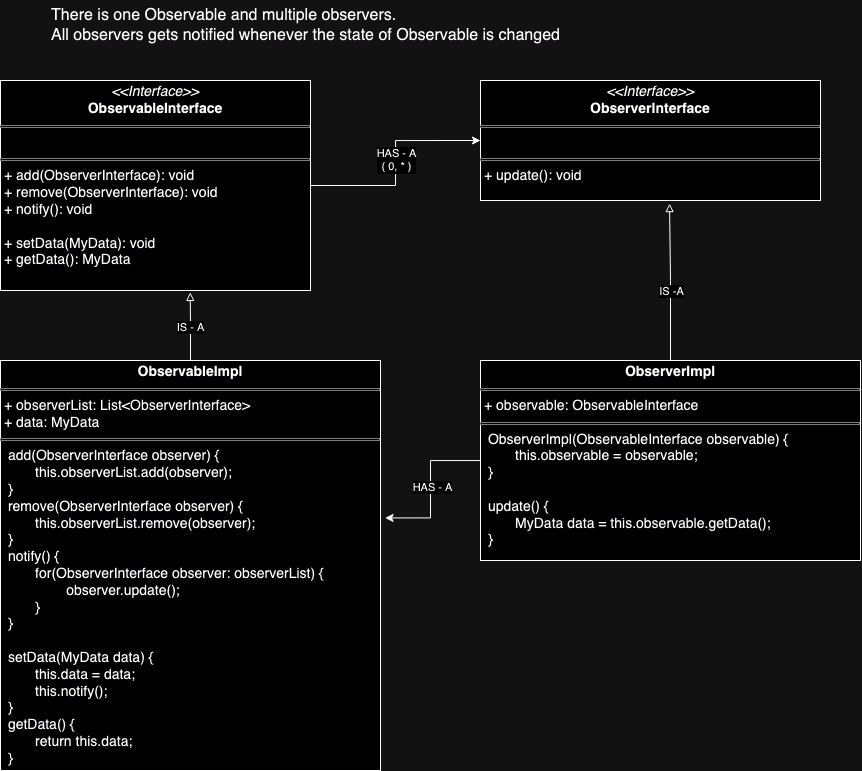

The diagram above was exported from draw.io. Its source (the exported page's mxGraphModel, read from the mxfile embedded in the PNG):
<mxGraphModel dx="2704" dy="589" grid="1" gridSize="10" guides="1" tooltips="1" connect="1" arrows="1" fold="1" page="1" pageScale="1" pageWidth="850" pageHeight="1100" math="0" shadow="0">
  <root>
    <mxCell id="0" />
    <mxCell id="1" parent="0" />
    <mxCell id="xqw_UX1Bn7Xwu5MgRuqs-1" value="&lt;div align=&quot;left&quot;&gt;&lt;font style=&quot;font-size: 16px;&quot;&gt;There is one Observable and multiple observers.&amp;nbsp;&lt;/font&gt;&lt;/div&gt;&lt;div align=&quot;left&quot;&gt;&lt;font style=&quot;font-size: 16px;&quot;&gt;All observers gets notified whenever the state of Observable is changed&lt;/font&gt;&lt;/div&gt;" style="text;html=1;align=center;verticalAlign=middle;resizable=0;points=[];autosize=1;strokeColor=none;fillColor=none;" vertex="1" parent="1">
      <mxGeometry x="-1640" y="40" width="530" height="50" as="geometry" />
    </mxCell>
    <mxCell id="7j0Vfvoo4QH3HtByDjQO-1" style="edgeStyle=orthogonalEdgeStyle;rounded=0;orthogonalLoop=1;jettySize=auto;html=1;entryX=0;entryY=0.5;entryDx=0;entryDy=0;" edge="1" parent="1" source="KCXheZZiEWvU7IiX07vG-1" target="KCXheZZiEWvU7IiX07vG-2">
      <mxGeometry relative="1" as="geometry" />
    </mxCell>
    <mxCell id="7j0Vfvoo4QH3HtByDjQO-2" value="HAS - A&lt;br&gt;( 0, * )" style="edgeLabel;html=1;align=center;verticalAlign=middle;resizable=0;points=[];" vertex="1" connectable="0" parent="7j0Vfvoo4QH3HtByDjQO-1">
      <mxGeometry x="0.0294" relative="1" as="geometry">
        <mxPoint as="offset" />
      </mxGeometry>
    </mxCell>
    <mxCell id="KCXheZZiEWvU7IiX07vG-1" value="&lt;p style=&quot;margin: 4px 0px 0px; text-align: center; font-size: 14px;&quot;&gt;&lt;font style=&quot;font-size: 14px;&quot;&gt;&lt;i&gt;&amp;lt;&amp;lt;Interface&amp;gt;&amp;gt;&lt;/i&gt;&lt;br&gt;&lt;b&gt;ObservableInterface&lt;/b&gt;&lt;/font&gt;&lt;/p&gt;&lt;hr size=&quot;1&quot; style=&quot;border-style: solid; font-size: 14px;&quot;&gt;&lt;p style=&quot;margin: 0px 0px 0px 4px; font-size: 14px;&quot;&gt;&lt;br&gt;&lt;/p&gt;&lt;hr size=&quot;1&quot; style=&quot;border-style: solid; font-size: 14px;&quot;&gt;&lt;p style=&quot;margin: 0px 0px 0px 4px; font-size: 14px;&quot;&gt;&lt;font style=&quot;font-size: 14px;&quot;&gt;+ add(ObserverInterface): void&lt;br&gt;+ remove(&lt;/font&gt;&lt;font style=&quot;font-size: 14px;&quot;&gt;ObserverInterface&lt;/font&gt;&lt;font style=&quot;font-size: 14px;&quot;&gt;): void&lt;br&gt;&lt;/font&gt;&lt;/p&gt;&lt;p style=&quot;margin: 0px 0px 0px 4px; font-size: 14px;&quot;&gt;&lt;font style=&quot;font-size: 14px;&quot;&gt;+ notify(): void&lt;/font&gt;&lt;/p&gt;&lt;p style=&quot;margin: 0px 0px 0px 4px; font-size: 14px;&quot;&gt;&lt;font style=&quot;font-size: 14px;&quot;&gt;&lt;br&gt;&lt;/font&gt;&lt;/p&gt;&lt;p style=&quot;margin: 0px 0px 0px 4px; font-size: 14px;&quot;&gt;&lt;font style=&quot;font-size: 14px;&quot;&gt;+ setData(MyData): void&lt;/font&gt;&lt;/p&gt;&lt;p style=&quot;margin: 0px 0px 0px 4px; font-size: 14px;&quot;&gt;&lt;font style=&quot;font-size: 14px;&quot;&gt;+ getData(): MyData&lt;br&gt;&lt;/font&gt;&lt;/p&gt;" style="verticalAlign=top;align=left;overflow=fill;html=1;whiteSpace=wrap;" vertex="1" parent="1">
      <mxGeometry x="-1680" y="120" width="310" height="210" as="geometry" />
    </mxCell>
    <mxCell id="KCXheZZiEWvU7IiX07vG-2" value="&lt;p style=&quot;margin: 4px 0px 0px; text-align: center; font-size: 14px;&quot;&gt;&lt;font style=&quot;font-size: 14px;&quot;&gt;&lt;i&gt;&amp;lt;&amp;lt;Interface&amp;gt;&amp;gt;&lt;/i&gt;&lt;br&gt;&lt;b&gt;ObserverInterface&lt;/b&gt;&lt;/font&gt;&lt;/p&gt;&lt;hr size=&quot;1&quot; style=&quot;border-style: solid; font-size: 14px;&quot;&gt;&lt;p style=&quot;margin: 0px 0px 0px 4px; font-size: 14px;&quot;&gt;&lt;font style=&quot;font-size: 14px;&quot;&gt;&lt;br&gt;&lt;/font&gt;&lt;/p&gt;&lt;hr size=&quot;1&quot; style=&quot;border-style: solid; font-size: 14px;&quot;&gt;&lt;p style=&quot;margin: 0px 0px 0px 4px; font-size: 14px;&quot;&gt;&lt;font style=&quot;font-size: 14px;&quot;&gt;+ update(): void&lt;br&gt;&lt;br&gt;&lt;/font&gt;&lt;/p&gt;" style="verticalAlign=top;align=left;overflow=fill;html=1;whiteSpace=wrap;" vertex="1" parent="1">
      <mxGeometry x="-1200" y="120" width="340" height="120" as="geometry" />
    </mxCell>
    <mxCell id="KFZMeisbfxhG8Af3_5rG-2" value="&lt;p style=&quot;margin: 4px 0px 0px; text-align: center; font-size: 14px;&quot;&gt;&lt;font style=&quot;font-size: 14px;&quot;&gt;&lt;b&gt;ObservableImpl&lt;/b&gt;&lt;/font&gt;&lt;/p&gt;&lt;hr size=&quot;1&quot; style=&quot;border-style: solid; font-size: 14px;&quot;&gt;&lt;p style=&quot;margin: 0px 0px 0px 4px; font-size: 14px;&quot;&gt;&lt;font style=&quot;font-size: 14px;&quot;&gt;+ observerList: List&amp;lt;ObserverInterface&amp;gt;&lt;br&gt;+ data: MyData&lt;/font&gt;&lt;/p&gt;&lt;hr size=&quot;1&quot; style=&quot;border-style: solid; font-size: 14px;&quot;&gt;&lt;p style=&quot;margin: 0px 0px 0px 4px; font-size: 14px;&quot;&gt;&lt;font style=&quot;font-size: 14px;&quot;&gt;&amp;nbsp;add(ObserverInterface observer) {&lt;/font&gt;&lt;/p&gt;&lt;p style=&quot;margin: 0px 0px 0px 4px; font-size: 14px;&quot;&gt;&lt;font style=&quot;font-size: 14px;&quot;&gt;&lt;span style=&quot;white-space: pre;&quot;&gt;&#09;&lt;/span&gt;this.&lt;/font&gt;&lt;font style=&quot;font-size: 14px;&quot;&gt;observerList.add(&lt;/font&gt;&lt;font style=&quot;font-size: 14px;&quot;&gt;observer&lt;/font&gt;&lt;font style=&quot;font-size: 14px;&quot;&gt;);&lt;/font&gt;&lt;/p&gt;&lt;p style=&quot;margin: 0px 0px 0px 4px; font-size: 14px;&quot;&gt;&lt;font style=&quot;font-size: 14px;&quot;&gt;&amp;nbsp;}&lt;/font&gt;&lt;/p&gt;&lt;p style=&quot;margin: 0px 0px 0px 4px; font-size: 14px;&quot;&gt;&lt;font style=&quot;font-size: 14px;&quot;&gt;&amp;nbsp;remove(&lt;/font&gt;&lt;font style=&quot;font-size: 14px;&quot;&gt;ObserverInterface&lt;/font&gt;&lt;font style=&quot;font-size: 14px;&quot;&gt; observer) {&lt;/font&gt;&lt;/p&gt;&lt;p style=&quot;margin: 0px 0px 0px 4px; font-size: 14px;&quot;&gt;&lt;font style=&quot;font-size: 14px;&quot;&gt;&amp;nbsp;&lt;span style=&quot;white-space: pre;&quot;&gt;&#09;&lt;/span&gt;this.&lt;/font&gt;&lt;font style=&quot;font-size: 14px;&quot;&gt;observerList.remove(observer);&lt;/font&gt;&lt;/p&gt;&lt;p style=&quot;margin: 0px 0px 0px 4px; font-size: 14px;&quot;&gt;&lt;font style=&quot;font-size: 14px;&quot;&gt;&amp;nbsp;}&lt;br&gt;&lt;/font&gt;&lt;/p&gt;&lt;p style=&quot;margin: 0px 0px 0px 4px; font-size: 14px;&quot;&gt;&lt;font style=&quot;font-size: 14px;&quot;&gt;&amp;nbsp;notify() {&lt;/font&gt;&lt;/p&gt;&lt;p style=&quot;margin: 0px 0px 0px 4px; font-size: 14px;&quot;&gt;&lt;font style=&quot;font-size: 14px;&quot;&gt;&amp;nbsp;&lt;span style=&quot;white-space: pre;&quot;&gt;&#09;&lt;/span&gt;for(ObserverInterface observer: &lt;/font&gt;&lt;font style=&quot;font-size: 14px;&quot;&gt;&lt;/font&gt;&lt;font style=&quot;font-size: 14px;&quot;&gt;observerList&lt;/font&gt;&lt;font style=&quot;font-size: 14px;&quot;&gt;) {&lt;/font&gt;&lt;/p&gt;&lt;p style=&quot;margin: 0px 0px 0px 4px; font-size: 14px;&quot;&gt;&lt;font style=&quot;font-size: 14px;&quot;&gt;&lt;span style=&quot;white-space: pre;&quot;&gt;&#09;&lt;span style=&quot;white-space: pre;&quot;&gt;&#09;&lt;/span&gt;observer.update();&lt;/span&gt;&lt;br&gt;&lt;/font&gt;&lt;/p&gt;&lt;p style=&quot;margin: 0px 0px 0px 4px; font-size: 14px;&quot;&gt;&lt;font style=&quot;font-size: 14px;&quot;&gt;&lt;span style=&quot;white-space: pre;&quot;&gt;&#09;&lt;/span&gt;}&lt;br&gt;&lt;/font&gt;&lt;/p&gt;&lt;p style=&quot;margin: 0px 0px 0px 4px; font-size: 14px;&quot;&gt;&lt;font style=&quot;font-size: 14px;&quot;&gt;&amp;nbsp;}&lt;/font&gt;&lt;/p&gt;&lt;p style=&quot;margin: 0px 0px 0px 4px; font-size: 14px;&quot;&gt;&lt;font style=&quot;font-size: 14px;&quot;&gt;&lt;br&gt;&lt;/font&gt;&lt;/p&gt;&lt;p style=&quot;margin: 0px 0px 0px 4px; font-size: 14px;&quot;&gt;&lt;font style=&quot;font-size: 14px;&quot;&gt;&amp;nbsp;setData(MyData data) {&lt;/font&gt;&lt;/p&gt;&lt;p style=&quot;margin: 0px 0px 0px 4px; font-size: 14px;&quot;&gt;&lt;font style=&quot;font-size: 14px;&quot;&gt;&amp;nbsp;&lt;span style=&quot;white-space: pre;&quot;&gt;&#09;&lt;/span&gt;this.data = data;&lt;/font&gt;&lt;/p&gt;&lt;p style=&quot;margin: 0px 0px 0px 4px; font-size: 14px;&quot;&gt;&lt;font style=&quot;font-size: 14px;&quot;&gt;&lt;span style=&quot;white-space: pre;&quot;&gt;&#09;&lt;/span&gt;this.notify();&lt;br&gt;&lt;/font&gt;&lt;/p&gt;&lt;p style=&quot;margin: 0px 0px 0px 4px; font-size: 14px;&quot;&gt;&lt;font style=&quot;font-size: 14px;&quot;&gt;&amp;nbsp;}&lt;br&gt;&lt;/font&gt;&lt;/p&gt;&lt;p style=&quot;margin: 0px 0px 0px 4px; font-size: 14px;&quot;&gt;&lt;font style=&quot;font-size: 14px;&quot;&gt;&amp;nbsp;getData() {&lt;/font&gt;&lt;/p&gt;&lt;p style=&quot;margin: 0px 0px 0px 4px; font-size: 14px;&quot;&gt;&lt;font style=&quot;font-size: 14px;&quot;&gt;&amp;nbsp;&lt;span style=&quot;white-space: pre;&quot;&gt;&#09;&lt;/span&gt;return this.data;&lt;br&gt;&lt;/font&gt;&lt;/p&gt;&lt;p style=&quot;margin: 0px 0px 0px 4px; font-size: 14px;&quot;&gt;&lt;font style=&quot;font-size: 14px;&quot;&gt;&amp;nbsp;}&lt;br&gt;&lt;/font&gt;&lt;/p&gt;" style="verticalAlign=top;align=left;overflow=fill;html=1;whiteSpace=wrap;" vertex="1" parent="1">
      <mxGeometry x="-1680" y="400" width="380" height="410" as="geometry" />
    </mxCell>
    <mxCell id="KFZMeisbfxhG8Af3_5rG-3" value="&lt;p style=&quot;margin: 4px 0px 0px; text-align: center; font-size: 14px;&quot;&gt;&lt;font style=&quot;font-size: 14px;&quot;&gt;&lt;b&gt;ObserverImpl&lt;/b&gt;&lt;/font&gt;&lt;/p&gt;&lt;hr size=&quot;1&quot; style=&quot;border-style: solid; font-size: 14px;&quot;&gt;&lt;p style=&quot;margin: 0px 0px 0px 4px; font-size: 14px;&quot;&gt;&lt;font style=&quot;font-size: 14px;&quot;&gt;+ observable: ObservableInterface&lt;br&gt;&lt;/font&gt;&lt;/p&gt;&lt;hr size=&quot;1&quot; style=&quot;border-style: solid; font-size: 14px;&quot;&gt;&lt;p style=&quot;margin: 0px 0px 0px 4px; font-size: 14px;&quot;&gt;&lt;font style=&quot;font-size: 14px;&quot;&gt;&amp;nbsp;ObserverImpl(&lt;/font&gt;&lt;font style=&quot;font-size: 14px;&quot;&gt;ObservableInterface &lt;/font&gt;&lt;font style=&quot;font-size: 14px;&quot;&gt;observable&lt;/font&gt;&lt;font style=&quot;font-size: 14px;&quot;&gt;) {&lt;/font&gt;&lt;/p&gt;&lt;p style=&quot;margin: 0px 0px 0px 4px; font-size: 14px;&quot;&gt;&lt;font style=&quot;font-size: 14px;&quot;&gt;&lt;span style=&quot;white-space: pre;&quot;&gt;&#09;&lt;/span&gt;this.&lt;/font&gt;&lt;font style=&quot;font-size: 14px;&quot;&gt;observable = &lt;/font&gt;&lt;font style=&quot;font-size: 14px;&quot;&gt;observable;&lt;/font&gt;&lt;/p&gt;&lt;p style=&quot;margin: 0px 0px 0px 4px; font-size: 14px;&quot;&gt;&lt;font style=&quot;font-size: 14px;&quot;&gt;&amp;nbsp;}&lt;br&gt;&lt;/font&gt;&lt;/p&gt;&lt;p style=&quot;margin: 0px 0px 0px 4px; font-size: 14px;&quot;&gt;&lt;font style=&quot;font-size: 14px;&quot;&gt;&lt;br&gt;&lt;/font&gt;&lt;/p&gt;&lt;p style=&quot;margin: 0px 0px 0px 4px; font-size: 14px;&quot;&gt;&lt;font style=&quot;font-size: 14px;&quot;&gt;&amp;nbsp;update() {&lt;/font&gt;&lt;/p&gt;&lt;p style=&quot;margin: 0px 0px 0px 4px; font-size: 14px;&quot;&gt;&lt;font style=&quot;font-size: 14px;&quot;&gt;&lt;span style=&quot;white-space: pre;&quot;&gt;&#09;MyData data&lt;/span&gt; = this.&lt;/font&gt;&lt;font style=&quot;font-size: 14px;&quot;&gt;observable&lt;/font&gt;&lt;font style=&quot;font-size: 14px;&quot;&gt;.getData()&lt;/font&gt;&lt;font style=&quot;font-size: 14px;&quot;&gt;;&lt;/font&gt;&lt;/p&gt;&lt;p style=&quot;margin: 0px 0px 0px 4px; font-size: 14px;&quot;&gt;&lt;font style=&quot;font-size: 14px;&quot;&gt;&amp;nbsp;}&lt;/font&gt;&lt;/p&gt;&lt;p style=&quot;margin: 0px 0px 0px 4px; font-size: 14px;&quot;&gt;&lt;font style=&quot;font-size: 14px;&quot;&gt;&lt;br&gt;&lt;/font&gt;&lt;/p&gt;&lt;p style=&quot;margin: 0px 0px 0px 4px; font-size: 14px;&quot;&gt;&lt;font style=&quot;font-size: 14px;&quot;&gt;&amp;nbsp;&lt;/font&gt;&lt;/p&gt;" style="verticalAlign=top;align=left;overflow=fill;html=1;whiteSpace=wrap;" vertex="1" parent="1">
      <mxGeometry x="-1200" y="400" width="380" height="200" as="geometry" />
    </mxCell>
    <mxCell id="KFZMeisbfxhG8Af3_5rG-16" style="edgeStyle=orthogonalEdgeStyle;rounded=0;orthogonalLoop=1;jettySize=auto;html=1;entryX=0.612;entryY=1.009;entryDx=0;entryDy=0;entryPerimeter=0;endArrow=block;endFill=0;" edge="1" parent="1" source="KFZMeisbfxhG8Af3_5rG-2" target="KCXheZZiEWvU7IiX07vG-1">
      <mxGeometry relative="1" as="geometry" />
    </mxCell>
    <mxCell id="KFZMeisbfxhG8Af3_5rG-17" value="IS - A" style="edgeLabel;html=1;align=center;verticalAlign=middle;resizable=0;points=[];" vertex="1" connectable="0" parent="KFZMeisbfxhG8Af3_5rG-16">
      <mxGeometry x="-0.0135" y="1" relative="1" as="geometry">
        <mxPoint as="offset" />
      </mxGeometry>
    </mxCell>
    <mxCell id="KFZMeisbfxhG8Af3_5rG-18" style="edgeStyle=orthogonalEdgeStyle;rounded=0;orthogonalLoop=1;jettySize=auto;html=1;entryX=0.556;entryY=1.026;entryDx=0;entryDy=0;entryPerimeter=0;endArrow=block;endFill=0;" edge="1" parent="1" source="KFZMeisbfxhG8Af3_5rG-3" target="KCXheZZiEWvU7IiX07vG-2">
      <mxGeometry relative="1" as="geometry" />
    </mxCell>
    <mxCell id="KFZMeisbfxhG8Af3_5rG-19" value="IS -A" style="edgeLabel;html=1;align=center;verticalAlign=middle;resizable=0;points=[];" vertex="1" connectable="0" parent="KFZMeisbfxhG8Af3_5rG-18">
      <mxGeometry x="0.2161" y="-1" relative="1" as="geometry">
        <mxPoint y="25" as="offset" />
      </mxGeometry>
    </mxCell>
    <mxCell id="7j0Vfvoo4QH3HtByDjQO-3" style="edgeStyle=orthogonalEdgeStyle;rounded=0;orthogonalLoop=1;jettySize=auto;html=1;entryX=1.012;entryY=0.384;entryDx=0;entryDy=0;entryPerimeter=0;" edge="1" parent="1" source="KFZMeisbfxhG8Af3_5rG-3" target="KFZMeisbfxhG8Af3_5rG-2">
      <mxGeometry relative="1" as="geometry" />
    </mxCell>
    <mxCell id="7j0Vfvoo4QH3HtByDjQO-4" value="HAS - A" style="edgeLabel;html=1;align=center;verticalAlign=middle;resizable=0;points=[];" vertex="1" connectable="0" parent="7j0Vfvoo4QH3HtByDjQO-3">
      <mxGeometry x="0.0044" y="1" relative="1" as="geometry">
        <mxPoint as="offset" />
      </mxGeometry>
    </mxCell>
  </root>
</mxGraphModel>